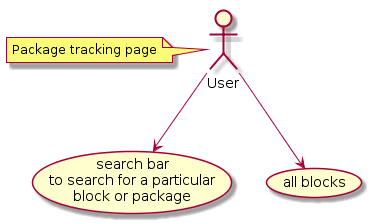

The diagram above was rendered by PlantUML. Its source (embedded in the PNG):
@startuml
:User: as user
note left of user :Package tracking page
user --> (search bar\nto search for a particular\nblock or package)
user --> (all blocks)
@enduml